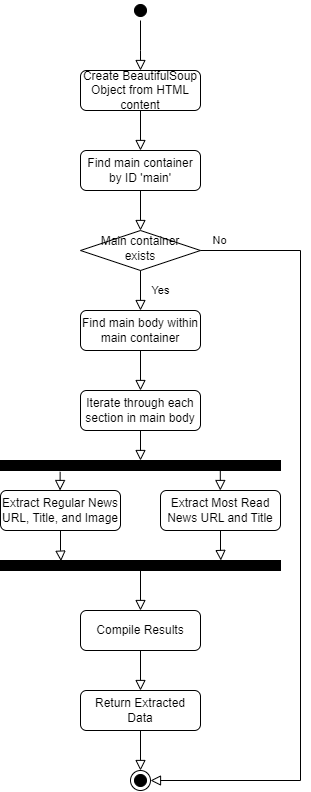

The diagram above was exported from draw.io. Its source (the exported page's mxGraphModel, read from the mxfile embedded in the PNG):
<mxGraphModel dx="689" dy="1032" grid="1" gridSize="10" guides="1" tooltips="1" connect="1" arrows="1" fold="1" page="1" pageScale="1" pageWidth="350" pageHeight="800" math="0" shadow="0">
  <root>
    <mxCell id="WIyWlLk6GJQsqaUBKTNV-0" />
    <mxCell id="WIyWlLk6GJQsqaUBKTNV-1" parent="WIyWlLk6GJQsqaUBKTNV-0" />
    <mxCell id="Id8h-VZqgZMsIVn1MBpw-0" value="" style="ellipse;html=1;shape=startState;fillColor=#000000;strokeColor=#000000;" vertex="1" parent="WIyWlLk6GJQsqaUBKTNV-1">
      <mxGeometry x="155" width="20" height="20" as="geometry" />
    </mxCell>
    <mxCell id="Id8h-VZqgZMsIVn1MBpw-2" value="" style="rounded=0;html=1;jettySize=auto;orthogonalLoop=1;fontSize=11;endArrow=block;endFill=0;endSize=8;strokeWidth=1;shadow=0;labelBackgroundColor=none;edgeStyle=orthogonalEdgeStyle;" edge="1" parent="WIyWlLk6GJQsqaUBKTNV-1" source="Id8h-VZqgZMsIVn1MBpw-0">
      <mxGeometry relative="1" as="geometry">
        <mxPoint x="175" y="-400" as="sourcePoint" />
        <mxPoint x="165" y="70" as="targetPoint" />
        <Array as="points">
          <mxPoint x="165" y="50" />
          <mxPoint x="165" y="50" />
        </Array>
      </mxGeometry>
    </mxCell>
    <mxCell id="Id8h-VZqgZMsIVn1MBpw-3" value="Create BeautifulSoup Object from HTML content" style="rounded=1;whiteSpace=wrap;html=1;fontSize=12;glass=0;strokeWidth=1;shadow=0;" vertex="1" parent="WIyWlLk6GJQsqaUBKTNV-1">
      <mxGeometry x="105" y="70" width="120" height="40" as="geometry" />
    </mxCell>
    <mxCell id="Id8h-VZqgZMsIVn1MBpw-4" value="Find main container by ID 'main'" style="rounded=1;whiteSpace=wrap;html=1;fontSize=12;glass=0;strokeWidth=1;shadow=0;" vertex="1" parent="WIyWlLk6GJQsqaUBKTNV-1">
      <mxGeometry x="105" y="150" width="120" height="40" as="geometry" />
    </mxCell>
    <mxCell id="Id8h-VZqgZMsIVn1MBpw-5" value="Main container exists" style="rhombus;whiteSpace=wrap;html=1;shadow=0;fontFamily=Helvetica;fontSize=12;align=center;strokeWidth=1;spacing=6;spacingTop=-4;" vertex="1" parent="WIyWlLk6GJQsqaUBKTNV-1">
      <mxGeometry x="105" y="230" width="120" height="40" as="geometry" />
    </mxCell>
    <mxCell id="Id8h-VZqgZMsIVn1MBpw-6" value="Find main body within main container" style="rounded=1;whiteSpace=wrap;html=1;fontSize=12;glass=0;strokeWidth=1;shadow=0;" vertex="1" parent="WIyWlLk6GJQsqaUBKTNV-1">
      <mxGeometry x="105" y="310" width="120" height="40" as="geometry" />
    </mxCell>
    <mxCell id="Id8h-VZqgZMsIVn1MBpw-7" value="Iterate through each section in main body" style="rounded=1;whiteSpace=wrap;html=1;fontSize=12;glass=0;strokeWidth=1;shadow=0;" vertex="1" parent="WIyWlLk6GJQsqaUBKTNV-1">
      <mxGeometry x="105" y="390" width="120" height="40" as="geometry" />
    </mxCell>
    <mxCell id="Id8h-VZqgZMsIVn1MBpw-9" value="" style="html=1;points=[];perimeter=orthogonalPerimeter;fillColor=strokeColor;" vertex="1" parent="WIyWlLk6GJQsqaUBKTNV-1">
      <mxGeometry x="25" y="460" width="280" height="10" as="geometry" />
    </mxCell>
    <mxCell id="Id8h-VZqgZMsIVn1MBpw-10" value="" style="rounded=0;html=1;jettySize=auto;orthogonalLoop=1;fontSize=11;endArrow=block;endFill=0;endSize=8;strokeWidth=1;shadow=0;labelBackgroundColor=none;edgeStyle=orthogonalEdgeStyle;" edge="1" parent="WIyWlLk6GJQsqaUBKTNV-1" source="Id8h-VZqgZMsIVn1MBpw-3" target="Id8h-VZqgZMsIVn1MBpw-4">
      <mxGeometry relative="1" as="geometry">
        <mxPoint x="175" y="30" as="sourcePoint" />
        <mxPoint x="175" y="80" as="targetPoint" />
        <Array as="points" />
      </mxGeometry>
    </mxCell>
    <mxCell id="Id8h-VZqgZMsIVn1MBpw-11" value="" style="rounded=0;html=1;jettySize=auto;orthogonalLoop=1;fontSize=11;endArrow=block;endFill=0;endSize=8;strokeWidth=1;shadow=0;labelBackgroundColor=none;edgeStyle=orthogonalEdgeStyle;" edge="1" parent="WIyWlLk6GJQsqaUBKTNV-1" source="Id8h-VZqgZMsIVn1MBpw-4" target="Id8h-VZqgZMsIVn1MBpw-5">
      <mxGeometry relative="1" as="geometry">
        <mxPoint x="175" y="120" as="sourcePoint" />
        <mxPoint x="175" y="160" as="targetPoint" />
        <Array as="points" />
      </mxGeometry>
    </mxCell>
    <mxCell id="Id8h-VZqgZMsIVn1MBpw-13" value="Yes" style="rounded=0;html=1;jettySize=auto;orthogonalLoop=1;fontSize=11;endArrow=block;endFill=0;endSize=8;strokeWidth=1;shadow=0;labelBackgroundColor=none;edgeStyle=orthogonalEdgeStyle;" edge="1" parent="WIyWlLk6GJQsqaUBKTNV-1" source="Id8h-VZqgZMsIVn1MBpw-5" target="Id8h-VZqgZMsIVn1MBpw-6">
      <mxGeometry y="20" relative="1" as="geometry">
        <mxPoint as="offset" />
        <mxPoint x="245" y="120" as="sourcePoint" />
        <mxPoint x="245" y="160" as="targetPoint" />
      </mxGeometry>
    </mxCell>
    <mxCell id="Id8h-VZqgZMsIVn1MBpw-15" value="" style="rounded=0;html=1;jettySize=auto;orthogonalLoop=1;fontSize=11;endArrow=block;endFill=0;endSize=8;strokeWidth=1;shadow=0;labelBackgroundColor=none;edgeStyle=orthogonalEdgeStyle;" edge="1" parent="WIyWlLk6GJQsqaUBKTNV-1" source="Id8h-VZqgZMsIVn1MBpw-6" target="Id8h-VZqgZMsIVn1MBpw-7">
      <mxGeometry relative="1" as="geometry">
        <mxPoint x="85" y="340" as="sourcePoint" />
        <mxPoint x="85" y="380" as="targetPoint" />
        <Array as="points" />
      </mxGeometry>
    </mxCell>
    <mxCell id="Id8h-VZqgZMsIVn1MBpw-16" value="" style="rounded=0;html=1;jettySize=auto;orthogonalLoop=1;fontSize=11;endArrow=block;endFill=0;endSize=8;strokeWidth=1;shadow=0;labelBackgroundColor=none;edgeStyle=orthogonalEdgeStyle;" edge="1" parent="WIyWlLk6GJQsqaUBKTNV-1" source="Id8h-VZqgZMsIVn1MBpw-7" target="Id8h-VZqgZMsIVn1MBpw-9">
      <mxGeometry relative="1" as="geometry">
        <mxPoint x="175" y="360" as="sourcePoint" />
        <mxPoint x="175" y="400" as="targetPoint" />
        <Array as="points" />
      </mxGeometry>
    </mxCell>
    <mxCell id="Id8h-VZqgZMsIVn1MBpw-17" value="Extract Regular News URL, Title, and Image" style="rounded=1;whiteSpace=wrap;html=1;fontSize=12;glass=0;strokeWidth=1;shadow=0;" vertex="1" parent="WIyWlLk6GJQsqaUBKTNV-1">
      <mxGeometry x="25" y="490" width="120" height="40" as="geometry" />
    </mxCell>
    <mxCell id="Id8h-VZqgZMsIVn1MBpw-18" value="Extract Most Read News URL and Title" style="rounded=1;whiteSpace=wrap;html=1;fontSize=12;glass=0;strokeWidth=1;shadow=0;" vertex="1" parent="WIyWlLk6GJQsqaUBKTNV-1">
      <mxGeometry x="185" y="490" width="120" height="40" as="geometry" />
    </mxCell>
    <mxCell id="Id8h-VZqgZMsIVn1MBpw-19" value="" style="rounded=0;html=1;jettySize=auto;orthogonalLoop=1;fontSize=11;endArrow=block;endFill=0;endSize=8;strokeWidth=1;shadow=0;labelBackgroundColor=none;edgeStyle=orthogonalEdgeStyle;exitX=0.213;exitY=1.134;exitDx=0;exitDy=0;exitPerimeter=0;" edge="1" parent="WIyWlLk6GJQsqaUBKTNV-1" source="Id8h-VZqgZMsIVn1MBpw-9" target="Id8h-VZqgZMsIVn1MBpw-17">
      <mxGeometry relative="1" as="geometry">
        <mxPoint x="175" y="440" as="sourcePoint" />
        <mxPoint x="175" y="470" as="targetPoint" />
        <Array as="points" />
      </mxGeometry>
    </mxCell>
    <mxCell id="Id8h-VZqgZMsIVn1MBpw-20" value="" style="rounded=0;html=1;jettySize=auto;orthogonalLoop=1;fontSize=11;endArrow=block;endFill=0;endSize=8;strokeWidth=1;shadow=0;labelBackgroundColor=none;edgeStyle=orthogonalEdgeStyle;exitX=0.785;exitY=0.893;exitDx=0;exitDy=0;exitPerimeter=0;" edge="1" parent="WIyWlLk6GJQsqaUBKTNV-1" source="Id8h-VZqgZMsIVn1MBpw-9" target="Id8h-VZqgZMsIVn1MBpw-18">
      <mxGeometry relative="1" as="geometry">
        <mxPoint x="96" y="479" as="sourcePoint" />
        <mxPoint x="95" y="500" as="targetPoint" />
        <Array as="points" />
      </mxGeometry>
    </mxCell>
    <mxCell id="Id8h-VZqgZMsIVn1MBpw-21" value="" style="html=1;points=[];perimeter=orthogonalPerimeter;fillColor=strokeColor;" vertex="1" parent="WIyWlLk6GJQsqaUBKTNV-1">
      <mxGeometry x="25" y="560" width="280" height="10" as="geometry" />
    </mxCell>
    <mxCell id="Id8h-VZqgZMsIVn1MBpw-24" value="" style="rounded=0;html=1;jettySize=auto;orthogonalLoop=1;fontSize=11;endArrow=block;endFill=0;endSize=8;strokeWidth=1;shadow=0;labelBackgroundColor=none;edgeStyle=orthogonalEdgeStyle;entryX=0.216;entryY=0.066;entryDx=0;entryDy=0;entryPerimeter=0;" edge="1" parent="WIyWlLk6GJQsqaUBKTNV-1" source="Id8h-VZqgZMsIVn1MBpw-17" target="Id8h-VZqgZMsIVn1MBpw-21">
      <mxGeometry relative="1" as="geometry">
        <mxPoint x="85.5" y="530" as="sourcePoint" />
        <mxPoint x="95" y="550" as="targetPoint" />
        <Array as="points" />
      </mxGeometry>
    </mxCell>
    <mxCell id="Id8h-VZqgZMsIVn1MBpw-25" value="" style="rounded=0;html=1;jettySize=auto;orthogonalLoop=1;fontSize=11;endArrow=block;endFill=0;endSize=8;strokeWidth=1;shadow=0;labelBackgroundColor=none;edgeStyle=orthogonalEdgeStyle;entryX=0.787;entryY=-0.003;entryDx=0;entryDy=0;entryPerimeter=0;" edge="1" parent="WIyWlLk6GJQsqaUBKTNV-1" source="Id8h-VZqgZMsIVn1MBpw-18" target="Id8h-VZqgZMsIVn1MBpw-21">
      <mxGeometry relative="1" as="geometry">
        <mxPoint x="255" y="480" as="sourcePoint" />
        <mxPoint x="255" y="500" as="targetPoint" />
        <Array as="points" />
      </mxGeometry>
    </mxCell>
    <mxCell id="Id8h-VZqgZMsIVn1MBpw-26" value="Compile Results" style="rounded=1;whiteSpace=wrap;html=1;fontSize=12;glass=0;strokeWidth=1;shadow=0;" vertex="1" parent="WIyWlLk6GJQsqaUBKTNV-1">
      <mxGeometry x="105" y="610" width="120" height="40" as="geometry" />
    </mxCell>
    <mxCell id="Id8h-VZqgZMsIVn1MBpw-27" value="Return Extracted Data" style="rounded=1;whiteSpace=wrap;html=1;fontSize=12;glass=0;strokeWidth=1;shadow=0;" vertex="1" parent="WIyWlLk6GJQsqaUBKTNV-1">
      <mxGeometry x="105" y="690" width="120" height="40" as="geometry" />
    </mxCell>
    <mxCell id="Id8h-VZqgZMsIVn1MBpw-28" value="" style="rounded=0;html=1;jettySize=auto;orthogonalLoop=1;fontSize=11;endArrow=block;endFill=0;endSize=8;strokeWidth=1;shadow=0;labelBackgroundColor=none;edgeStyle=orthogonalEdgeStyle;" edge="1" parent="WIyWlLk6GJQsqaUBKTNV-1" source="Id8h-VZqgZMsIVn1MBpw-21" target="Id8h-VZqgZMsIVn1MBpw-26">
      <mxGeometry relative="1" as="geometry">
        <mxPoint x="175" y="440" as="sourcePoint" />
        <mxPoint x="175" y="470" as="targetPoint" />
        <Array as="points" />
      </mxGeometry>
    </mxCell>
    <mxCell id="Id8h-VZqgZMsIVn1MBpw-29" value="" style="rounded=0;html=1;jettySize=auto;orthogonalLoop=1;fontSize=11;endArrow=block;endFill=0;endSize=8;strokeWidth=1;shadow=0;labelBackgroundColor=none;edgeStyle=orthogonalEdgeStyle;" edge="1" parent="WIyWlLk6GJQsqaUBKTNV-1" source="Id8h-VZqgZMsIVn1MBpw-26" target="Id8h-VZqgZMsIVn1MBpw-27">
      <mxGeometry relative="1" as="geometry">
        <mxPoint x="175" y="580" as="sourcePoint" />
        <mxPoint x="175" y="640" as="targetPoint" />
        <Array as="points" />
      </mxGeometry>
    </mxCell>
    <mxCell id="Id8h-VZqgZMsIVn1MBpw-30" value="" style="ellipse;html=1;shape=endState;fillColor=#000000;strokeColor=#000000;" vertex="1" parent="WIyWlLk6GJQsqaUBKTNV-1">
      <mxGeometry x="155" y="770" width="20" height="20" as="geometry" />
    </mxCell>
    <mxCell id="Id8h-VZqgZMsIVn1MBpw-31" value="" style="rounded=0;html=1;jettySize=auto;orthogonalLoop=1;fontSize=11;endArrow=block;endFill=0;endSize=8;strokeWidth=1;shadow=0;labelBackgroundColor=none;edgeStyle=orthogonalEdgeStyle;" edge="1" parent="WIyWlLk6GJQsqaUBKTNV-1" source="Id8h-VZqgZMsIVn1MBpw-27" target="Id8h-VZqgZMsIVn1MBpw-30">
      <mxGeometry relative="1" as="geometry">
        <mxPoint x="175" y="680" as="sourcePoint" />
        <mxPoint x="175" y="720" as="targetPoint" />
        <Array as="points" />
      </mxGeometry>
    </mxCell>
    <mxCell id="Id8h-VZqgZMsIVn1MBpw-33" value="No" style="edgeStyle=orthogonalEdgeStyle;rounded=0;html=1;jettySize=auto;orthogonalLoop=1;fontSize=11;endArrow=block;endFill=0;endSize=8;strokeWidth=1;shadow=0;labelBackgroundColor=none;" edge="1" parent="WIyWlLk6GJQsqaUBKTNV-1" source="Id8h-VZqgZMsIVn1MBpw-5" target="Id8h-VZqgZMsIVn1MBpw-30">
      <mxGeometry x="-0.9506" y="10" relative="1" as="geometry">
        <mxPoint as="offset" />
        <mxPoint x="300" y="360" as="sourcePoint" />
        <mxPoint x="350" y="360" as="targetPoint" />
        <Array as="points">
          <mxPoint x="325" y="250" />
          <mxPoint x="325" y="780" />
        </Array>
      </mxGeometry>
    </mxCell>
  </root>
</mxGraphModel>